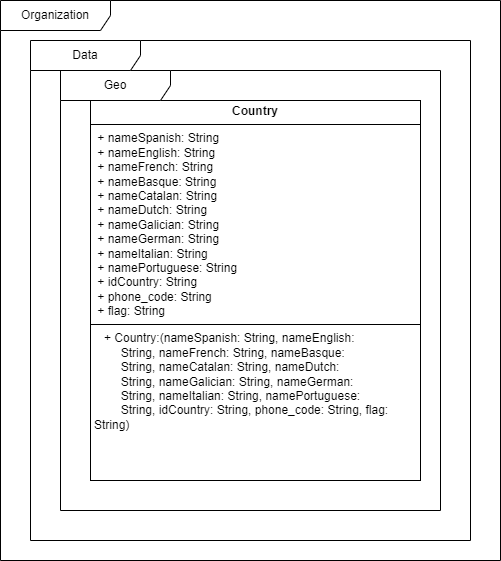

The diagram above was exported from draw.io. Its source (the exported page's mxGraphModel, read from the mxfile embedded in the PNG):
<mxGraphModel dx="1050" dy="1726" grid="1" gridSize="10" guides="1" tooltips="1" connect="1" arrows="1" fold="1" page="1" pageScale="1" pageWidth="827" pageHeight="1169" math="0" shadow="0">
  <root>
    <mxCell id="0" />
    <mxCell id="1" parent="0" />
    <mxCell id="wXE38YgLjeGYJhRzu-MP-1" value="&lt;p style=&quot;margin:0px;margin-top:4px;text-align:center;&quot;&gt;&lt;b&gt;Country&lt;/b&gt;&lt;/p&gt;&lt;hr size=&quot;1&quot; style=&quot;border-style:solid;&quot;&gt;&lt;p style=&quot;margin:0px;margin-left:4px;&quot;&gt;&lt;span style=&quot;background-color: initial;&quot;&gt;&amp;nbsp;+ nameSpanish: String&amp;nbsp; &amp;nbsp; &amp;nbsp; &amp;nbsp; &amp;nbsp; &amp;nbsp; &amp;nbsp; &amp;nbsp;&amp;nbsp;&lt;/span&gt;&lt;/p&gt;&lt;p style=&quot;margin:0px;margin-left:4px;&quot;&gt;&amp;nbsp;+ nameEnglish: String&amp;nbsp; &amp;nbsp; &amp;nbsp; &amp;nbsp; &amp;nbsp; &amp;nbsp; &amp;nbsp; &amp;nbsp;&amp;nbsp;&lt;/p&gt;&lt;p style=&quot;margin:0px;margin-left:4px;&quot;&gt;&amp;nbsp;+ nameFrench: String&amp;nbsp; &amp;nbsp; &amp;nbsp; &amp;nbsp; &amp;nbsp; &amp;nbsp; &amp;nbsp; &amp;nbsp; &amp;nbsp;&lt;/p&gt;&lt;p style=&quot;margin:0px;margin-left:4px;&quot;&gt;&amp;nbsp;+ nameBasque: String&amp;nbsp; &amp;nbsp; &amp;nbsp; &amp;nbsp; &amp;nbsp; &amp;nbsp; &amp;nbsp; &amp;nbsp; &amp;nbsp;&lt;/p&gt;&lt;p style=&quot;margin:0px;margin-left:4px;&quot;&gt;&amp;nbsp;+ nameCatalan: String&amp;nbsp; &amp;nbsp; &amp;nbsp; &amp;nbsp; &amp;nbsp; &amp;nbsp; &amp;nbsp; &amp;nbsp;&amp;nbsp;&lt;/p&gt;&lt;p style=&quot;margin:0px;margin-left:4px;&quot;&gt;&amp;nbsp;+ nameDutch: String&amp;nbsp; &amp;nbsp; &amp;nbsp; &amp;nbsp; &amp;nbsp; &amp;nbsp; &amp;nbsp; &amp;nbsp; &amp;nbsp;&amp;nbsp;&lt;/p&gt;&lt;p style=&quot;margin:0px;margin-left:4px;&quot;&gt;&amp;nbsp;+ nameGalician: String&amp;nbsp; &amp;nbsp; &amp;nbsp; &amp;nbsp; &amp;nbsp; &amp;nbsp; &amp;nbsp; &amp;nbsp;&lt;/p&gt;&lt;p style=&quot;margin:0px;margin-left:4px;&quot;&gt;&amp;nbsp;+ nameGerman: String&amp;nbsp; &amp;nbsp; &amp;nbsp; &amp;nbsp; &amp;nbsp; &amp;nbsp; &amp;nbsp; &amp;nbsp; &amp;nbsp;&lt;/p&gt;&lt;p style=&quot;margin:0px;margin-left:4px;&quot;&gt;&amp;nbsp;+ nameItalian: String&amp;nbsp; &amp;nbsp; &amp;nbsp; &amp;nbsp; &amp;nbsp; &amp;nbsp; &amp;nbsp; &amp;nbsp;&amp;nbsp;&lt;/p&gt;&lt;p style=&quot;margin:0px;margin-left:4px;&quot;&gt;&lt;span style=&quot;background-color: initial;&quot;&gt;&amp;nbsp;+ namePortuguese: String&lt;/span&gt;&lt;/p&gt;&lt;p style=&quot;margin:0px;margin-left:4px;&quot;&gt;&lt;span style=&quot;background-color: initial;&quot;&gt;&amp;nbsp;&lt;/span&gt;&lt;span style=&quot;background-color: initial;&quot;&gt;+ idCountry: String&amp;nbsp;&amp;nbsp;&lt;/span&gt;&lt;/p&gt;&lt;p style=&quot;margin:0px;margin-left:4px;&quot;&gt;&lt;span style=&quot;background-color: initial;&quot;&gt;&amp;nbsp;+ phone_code: String&lt;/span&gt;&lt;/p&gt;&lt;p style=&quot;margin:0px;margin-left:4px;&quot;&gt;&lt;span style=&quot;background-color: initial;&quot;&gt;&amp;nbsp;+ flag: String&amp;nbsp;&lt;/span&gt;&lt;span style=&quot;background-color: initial;&quot;&gt;&amp;nbsp;&amp;nbsp; &amp;nbsp; &amp;nbsp;&lt;/span&gt;&lt;span style=&quot;background-color: initial;&quot;&gt;&amp;nbsp;&lt;/span&gt;&lt;span style=&quot;background-color: initial;&quot;&gt;&amp;nbsp;&amp;nbsp;&lt;/span&gt;&lt;span style=&quot;background-color: initial;&quot;&gt;&amp;nbsp;&lt;/span&gt;&lt;/p&gt;&lt;hr size=&quot;1&quot; style=&quot;border-style:solid;&quot;&gt;&lt;p style=&quot;margin:0px;margin-left:4px;&quot;&gt;&amp;nbsp;&amp;nbsp;&lt;span style=&quot;background-color: initial;&quot;&gt;&amp;nbsp;+ Country:(&lt;/span&gt;&lt;span style=&quot;background-color: initial;&quot;&gt;nameSpanish: String, nameEnglish:&amp;nbsp;&lt;/span&gt;&lt;/p&gt;&lt;p style=&quot;margin:0px;margin-left:4px;&quot;&gt;&amp;nbsp; &amp;nbsp; &amp;nbsp; &amp;nbsp; String, nameFrench: String, nameBasque:&amp;nbsp;&lt;/p&gt;&lt;p style=&quot;margin:0px;margin-left:4px;&quot;&gt;&amp;nbsp; &amp;nbsp; &amp;nbsp; &amp;nbsp; String, nameCatalan: String, nameDutch:&amp;nbsp;&lt;/p&gt;&lt;p style=&quot;margin:0px;margin-left:4px;&quot;&gt;&amp;nbsp; &amp;nbsp; &amp;nbsp; &amp;nbsp; String, nameGalician: String, nameGerman:&amp;nbsp;&lt;/p&gt;&lt;p style=&quot;margin:0px;margin-left:4px;&quot;&gt;&amp;nbsp; &amp;nbsp; &amp;nbsp; &amp;nbsp; String, nameItalian: String, namePortuguese:&amp;nbsp;&lt;/p&gt;&lt;p style=&quot;margin:0px;margin-left:4px;&quot;&gt;&lt;span style=&quot;background-color: initial;&quot;&gt;&amp;nbsp; &amp;nbsp; &amp;nbsp; &amp;nbsp; String, idCountry: String, phone_code: String, flag: String)&lt;/span&gt;&lt;span style=&quot;background-color: initial;&quot;&gt;&amp;nbsp; &amp;nbsp; &amp;nbsp; &amp;nbsp; &amp;nbsp; &amp;nbsp; &amp;nbsp; &amp;nbsp; &amp;nbsp;&amp;nbsp;&lt;/span&gt;&lt;/p&gt;" style="verticalAlign=top;align=left;overflow=fill;html=1;whiteSpace=wrap;" vertex="1" parent="1">
      <mxGeometry x="170" y="60" width="330" height="380" as="geometry" />
    </mxCell>
    <mxCell id="wXE38YgLjeGYJhRzu-MP-2" value="Organization" style="shape=umlFrame;whiteSpace=wrap;html=1;pointerEvents=0;width=110;height=30;" vertex="1" parent="1">
      <mxGeometry x="80" y="-40" width="500" height="560" as="geometry" />
    </mxCell>
    <mxCell id="wXE38YgLjeGYJhRzu-MP-6" value="Geo" style="shape=umlFrame;whiteSpace=wrap;html=1;pointerEvents=0;width=110;height=30;" vertex="1" parent="1">
      <mxGeometry x="140" y="30" width="380" height="440" as="geometry" />
    </mxCell>
    <mxCell id="wXE38YgLjeGYJhRzu-MP-7" value="Data" style="shape=umlFrame;whiteSpace=wrap;html=1;pointerEvents=0;width=110;height=30;" vertex="1" parent="1">
      <mxGeometry x="110" width="440" height="500" as="geometry" />
    </mxCell>
  </root>
</mxGraphModel>